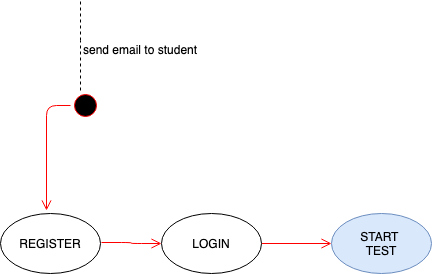

The diagram above was exported from draw.io. Its source (the exported page's mxGraphModel, read from the mxfile embedded in the PNG):
<mxGraphModel dx="1105" dy="770" grid="1" gridSize="10" guides="1" tooltips="1" connect="1" arrows="1" fold="1" page="1" pageScale="1" pageWidth="850" pageHeight="1100" math="0" shadow="0">
  <root>
    <mxCell id="0" />
    <mxCell id="1" parent="0" />
    <mxCell id="-KpwSyIxq7jRdB8w5TC1-1" value="" style="ellipse;html=1;shape=startState;fillColor=#000000;strokeColor=#ff0000;" vertex="1" parent="1">
      <mxGeometry x="149" y="90" width="30" height="30" as="geometry" />
    </mxCell>
    <mxCell id="-KpwSyIxq7jRdB8w5TC1-2" value="" style="edgeStyle=orthogonalEdgeStyle;html=1;verticalAlign=bottom;endArrow=open;endSize=8;strokeColor=#ff0000;" edge="1" parent="1" source="-KpwSyIxq7jRdB8w5TC1-1">
      <mxGeometry relative="1" as="geometry">
        <mxPoint x="125" y="210" as="targetPoint" />
      </mxGeometry>
    </mxCell>
    <mxCell id="-KpwSyIxq7jRdB8w5TC1-3" value="REGISTER&lt;br&gt;" style="strokeWidth=1;html=1;shape=mxgraph.flowchart.start_1;whiteSpace=wrap;" vertex="1" parent="1">
      <mxGeometry x="79" y="213" width="100" height="60" as="geometry" />
    </mxCell>
    <mxCell id="-KpwSyIxq7jRdB8w5TC1-12" value="START &lt;br&gt;TEST&lt;br&gt;" style="strokeWidth=1;html=1;shape=mxgraph.flowchart.start_1;whiteSpace=wrap;fillColor=#dae8fc;strokeColor=#6c8ebf;" vertex="1" parent="1">
      <mxGeometry x="410" y="213" width="100" height="60" as="geometry" />
    </mxCell>
    <mxCell id="-KpwSyIxq7jRdB8w5TC1-19" value="send email to student&lt;br&gt;" style="text;html=1;resizable=0;points=[];autosize=1;align=left;verticalAlign=top;spacingTop=-4;" vertex="1" parent="1">
      <mxGeometry x="160" y="40" width="130" height="20" as="geometry" />
    </mxCell>
    <mxCell id="-KpwSyIxq7jRdB8w5TC1-20" value="" style="endArrow=none;dashed=1;html=1;entryX=0.5;entryY=1;entryDx=0;entryDy=0;entryPerimeter=0;" edge="1" parent="1">
      <mxGeometry width="50" height="50" relative="1" as="geometry">
        <mxPoint x="159" y="90" as="sourcePoint" />
        <mxPoint x="159" y="40" as="targetPoint" />
      </mxGeometry>
    </mxCell>
    <mxCell id="-KpwSyIxq7jRdB8w5TC1-21" value="" style="endArrow=none;dashed=1;html=1;" edge="1" parent="1">
      <mxGeometry width="50" height="50" relative="1" as="geometry">
        <mxPoint x="159" y="40" as="sourcePoint" />
        <mxPoint x="159" as="targetPoint" />
      </mxGeometry>
    </mxCell>
    <mxCell id="-KpwSyIxq7jRdB8w5TC1-23" value="" style="edgeStyle=orthogonalEdgeStyle;html=1;verticalAlign=bottom;endArrow=open;endSize=8;strokeColor=#ff0000;entryX=0;entryY=0.5;entryDx=0;entryDy=0;entryPerimeter=0;exitX=1;exitY=0.5;exitDx=0;exitDy=0;exitPerimeter=0;" edge="1" parent="1" source="-KpwSyIxq7jRdB8w5TC1-24" target="-KpwSyIxq7jRdB8w5TC1-12">
      <mxGeometry relative="1" as="geometry">
        <mxPoint x="405" y="242" as="targetPoint" />
        <mxPoint x="355" y="242" as="sourcePoint" />
      </mxGeometry>
    </mxCell>
    <mxCell id="-KpwSyIxq7jRdB8w5TC1-24" value="LOGIN&lt;br&gt;" style="strokeWidth=1;html=1;shape=mxgraph.flowchart.start_1;whiteSpace=wrap;" vertex="1" parent="1">
      <mxGeometry x="240" y="213" width="100" height="60" as="geometry" />
    </mxCell>
    <mxCell id="-KpwSyIxq7jRdB8w5TC1-25" value="" style="edgeStyle=orthogonalEdgeStyle;html=1;verticalAlign=bottom;endArrow=open;endSize=8;strokeColor=#ff0000;" edge="1" parent="1" target="-KpwSyIxq7jRdB8w5TC1-24">
      <mxGeometry relative="1" as="geometry">
        <mxPoint x="240" y="242" as="targetPoint" />
        <mxPoint x="180" y="242" as="sourcePoint" />
      </mxGeometry>
    </mxCell>
  </root>
</mxGraphModel>